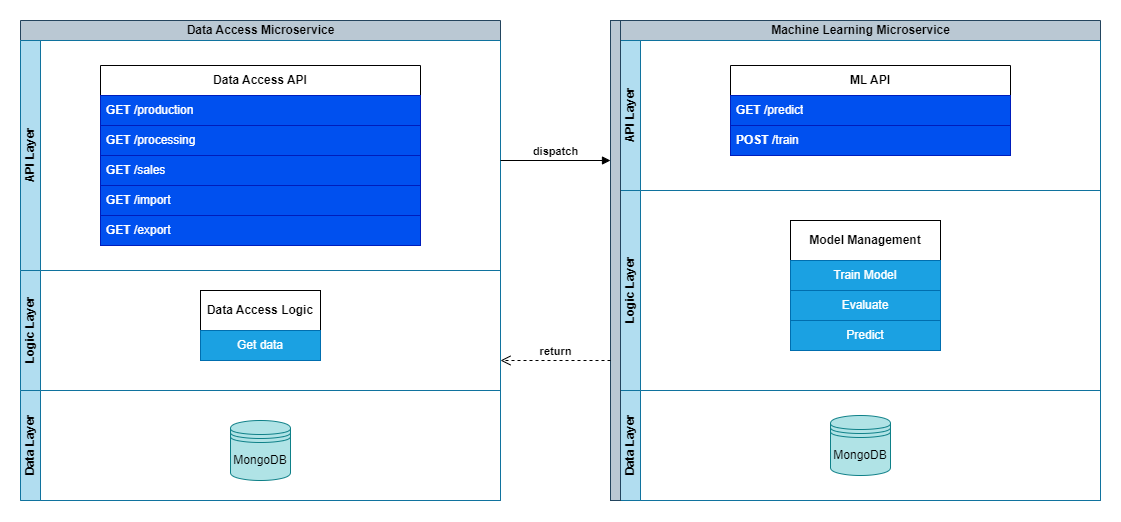

The diagram above was exported from draw.io. Its source (the exported page's mxGraphModel, read from the mxfile embedded in the PNG):
<mxGraphModel dx="1393" dy="783" grid="1" gridSize="10" guides="1" tooltips="1" connect="1" arrows="1" fold="1" page="1" pageScale="1" pageWidth="827" pageHeight="1169" math="0" shadow="0">
  <root>
    <mxCell id="0" />
    <mxCell id="1" parent="0" />
    <mxCell id="ZqqeLs3uarnLuNK7g-ZK-52" value="Data Access Microservice" style="swimlane;childLayout=stackLayout;resizeParent=1;resizeParentMax=0;horizontal=1;startSize=20;horizontalStack=0;html=1;fillStyle=solid;fillColor=#bac8d3;strokeColor=#23445d;" vertex="1" parent="1">
      <mxGeometry x="30" y="40" width="480" height="480" as="geometry" />
    </mxCell>
    <mxCell id="ZqqeLs3uarnLuNK7g-ZK-53" value="API Layer" style="swimlane;startSize=20;horizontal=0;html=1;fillColor=#b1ddf0;glass=0;swimlaneLine=1;shadow=0;strokeColor=#10739e;" vertex="1" parent="ZqqeLs3uarnLuNK7g-ZK-52">
      <mxGeometry y="20" width="480" height="230" as="geometry" />
    </mxCell>
    <mxCell id="ZqqeLs3uarnLuNK7g-ZK-7" value="Data Access API" style="swimlane;fontStyle=1;childLayout=stackLayout;horizontal=1;startSize=30;horizontalStack=0;resizeParent=1;resizeParentMax=0;resizeLast=0;collapsible=1;marginBottom=0;whiteSpace=wrap;html=1;" vertex="1" parent="ZqqeLs3uarnLuNK7g-ZK-53">
      <mxGeometry x="80" y="25" width="320" height="180" as="geometry">
        <mxRectangle x="50" y="100" width="60" height="30" as="alternateBounds" />
      </mxGeometry>
    </mxCell>
    <mxCell id="ZqqeLs3uarnLuNK7g-ZK-8" value="&lt;b&gt;GET&lt;/b&gt; /production" style="text;strokeColor=#001DBC;fillColor=#0050ef;align=left;verticalAlign=middle;spacingLeft=4;spacingRight=4;overflow=hidden;points=[[0,0.5],[1,0.5]];portConstraint=eastwest;rotatable=0;whiteSpace=wrap;html=1;fontStyle=0;fontColor=#ffffff;" vertex="1" parent="ZqqeLs3uarnLuNK7g-ZK-7">
      <mxGeometry y="30" width="320" height="30" as="geometry" />
    </mxCell>
    <mxCell id="ZqqeLs3uarnLuNK7g-ZK-9" value="&lt;b&gt;GET&lt;/b&gt; /processing" style="text;strokeColor=#001DBC;fillColor=#0050ef;align=left;verticalAlign=middle;spacingLeft=4;spacingRight=4;overflow=hidden;points=[[0,0.5],[1,0.5]];portConstraint=eastwest;rotatable=0;whiteSpace=wrap;html=1;fontStyle=0;fontColor=#ffffff;" vertex="1" parent="ZqqeLs3uarnLuNK7g-ZK-7">
      <mxGeometry y="60" width="320" height="30" as="geometry" />
    </mxCell>
    <mxCell id="ZqqeLs3uarnLuNK7g-ZK-14" value="&lt;b&gt;GET&lt;/b&gt; /sales" style="text;strokeColor=#001DBC;fillColor=#0050ef;align=left;verticalAlign=middle;spacingLeft=4;spacingRight=4;overflow=hidden;points=[[0,0.5],[1,0.5]];portConstraint=eastwest;rotatable=0;whiteSpace=wrap;html=1;fontStyle=0;fontColor=#ffffff;" vertex="1" parent="ZqqeLs3uarnLuNK7g-ZK-7">
      <mxGeometry y="90" width="320" height="30" as="geometry" />
    </mxCell>
    <mxCell id="ZqqeLs3uarnLuNK7g-ZK-15" value="&lt;b&gt;GET&lt;/b&gt; /import" style="text;strokeColor=#001DBC;fillColor=#0050ef;align=left;verticalAlign=middle;spacingLeft=4;spacingRight=4;overflow=hidden;points=[[0,0.5],[1,0.5]];portConstraint=eastwest;rotatable=0;whiteSpace=wrap;html=1;fontStyle=0;fontColor=#ffffff;" vertex="1" parent="ZqqeLs3uarnLuNK7g-ZK-7">
      <mxGeometry y="120" width="320" height="30" as="geometry" />
    </mxCell>
    <mxCell id="ZqqeLs3uarnLuNK7g-ZK-10" value="&lt;b&gt;GET&lt;/b&gt; /export" style="text;strokeColor=#001DBC;fillColor=#0050ef;align=left;verticalAlign=middle;spacingLeft=4;spacingRight=4;overflow=hidden;points=[[0,0.5],[1,0.5]];portConstraint=eastwest;rotatable=0;whiteSpace=wrap;html=1;fontStyle=0;fontColor=#ffffff;" vertex="1" parent="ZqqeLs3uarnLuNK7g-ZK-7">
      <mxGeometry y="150" width="320" height="30" as="geometry" />
    </mxCell>
    <mxCell id="ZqqeLs3uarnLuNK7g-ZK-54" value="Logic Layer" style="swimlane;startSize=20;horizontal=0;html=1;fillColor=#b1ddf0;strokeColor=#10739e;" vertex="1" parent="ZqqeLs3uarnLuNK7g-ZK-52">
      <mxGeometry y="250" width="480" height="120" as="geometry" />
    </mxCell>
    <mxCell id="ZqqeLs3uarnLuNK7g-ZK-47" value="" style="group;fontStyle=0" vertex="1" connectable="0" parent="ZqqeLs3uarnLuNK7g-ZK-54">
      <mxGeometry x="180" y="20" width="120" height="70" as="geometry" />
    </mxCell>
    <mxCell id="ZqqeLs3uarnLuNK7g-ZK-37" value="Data Access Logic" style="rounded=0;whiteSpace=wrap;html=1;fontStyle=1" vertex="1" parent="ZqqeLs3uarnLuNK7g-ZK-47">
      <mxGeometry width="120" height="40" as="geometry" />
    </mxCell>
    <mxCell id="ZqqeLs3uarnLuNK7g-ZK-42" value="Get data" style="rounded=0;whiteSpace=wrap;html=1;fillColor=#1ba1e2;strokeColor=#006EAF;fontColor=#ffffff;" vertex="1" parent="ZqqeLs3uarnLuNK7g-ZK-47">
      <mxGeometry y="40" width="120" height="30" as="geometry" />
    </mxCell>
    <mxCell id="ZqqeLs3uarnLuNK7g-ZK-86" value="Data Layer" style="swimlane;startSize=20;horizontal=0;html=1;fillColor=#b1ddf0;strokeColor=#10739e;" vertex="1" parent="ZqqeLs3uarnLuNK7g-ZK-52">
      <mxGeometry y="370" width="480" height="110" as="geometry" />
    </mxCell>
    <mxCell id="ZqqeLs3uarnLuNK7g-ZK-104" value="" style="group" vertex="1" connectable="0" parent="ZqqeLs3uarnLuNK7g-ZK-86">
      <mxGeometry x="210" y="30" width="60" height="60" as="geometry" />
    </mxCell>
    <mxCell id="ZqqeLs3uarnLuNK7g-ZK-103" value="" style="shape=datastore;whiteSpace=wrap;html=1;fillColor=#b0e3e6;strokeColor=#0e8088;" vertex="1" parent="ZqqeLs3uarnLuNK7g-ZK-104">
      <mxGeometry width="60" height="60" as="geometry" />
    </mxCell>
    <mxCell id="ZqqeLs3uarnLuNK7g-ZK-6" value="MongoDB" style="text;html=1;align=center;verticalAlign=middle;whiteSpace=wrap;rounded=0;fontStyle=0" vertex="1" parent="ZqqeLs3uarnLuNK7g-ZK-104">
      <mxGeometry y="25" width="60" height="30" as="geometry" />
    </mxCell>
    <mxCell id="ZqqeLs3uarnLuNK7g-ZK-56" value="Machine Learning Microservice" style="swimlane;childLayout=stackLayout;resizeParent=1;resizeParentMax=0;horizontal=1;startSize=20;horizontalStack=0;html=1;fillColor=#bac8d3;strokeColor=#23445d;" vertex="1" parent="1">
      <mxGeometry x="630" y="40" width="480" height="480" as="geometry">
        <mxRectangle x="630" y="40" width="210" height="30" as="alternateBounds" />
      </mxGeometry>
    </mxCell>
    <mxCell id="ZqqeLs3uarnLuNK7g-ZK-57" value="API Layer" style="swimlane;startSize=20;horizontal=0;html=1;fillColor=#b1ddf0;glass=0;swimlaneLine=1;shadow=0;strokeColor=#10739e;" vertex="1" parent="ZqqeLs3uarnLuNK7g-ZK-56">
      <mxGeometry y="20" width="480" height="150" as="geometry" />
    </mxCell>
    <mxCell id="ZqqeLs3uarnLuNK7g-ZK-26" value="ML API" style="swimlane;fontStyle=1;childLayout=stackLayout;horizontal=1;startSize=30;horizontalStack=0;resizeParent=1;resizeParentMax=0;resizeLast=0;collapsible=1;marginBottom=0;whiteSpace=wrap;html=1;" vertex="1" parent="ZqqeLs3uarnLuNK7g-ZK-57">
      <mxGeometry x="110" y="25" width="280" height="90" as="geometry">
        <mxRectangle x="50" y="100" width="60" height="30" as="alternateBounds" />
      </mxGeometry>
    </mxCell>
    <mxCell id="ZqqeLs3uarnLuNK7g-ZK-27" value="&lt;b&gt;GET&lt;/b&gt; /predict" style="text;strokeColor=#001DBC;fillColor=#0050ef;align=left;verticalAlign=middle;spacingLeft=4;spacingRight=4;overflow=hidden;points=[[0,0.5],[1,0.5]];portConstraint=eastwest;rotatable=0;whiteSpace=wrap;html=1;fontStyle=0;fontColor=#ffffff;" vertex="1" parent="ZqqeLs3uarnLuNK7g-ZK-26">
      <mxGeometry y="30" width="280" height="30" as="geometry" />
    </mxCell>
    <mxCell id="ZqqeLs3uarnLuNK7g-ZK-28" value="&lt;b&gt;POST&lt;/b&gt; /train" style="text;strokeColor=#001DBC;fillColor=#0050ef;align=left;verticalAlign=middle;spacingLeft=4;spacingRight=4;overflow=hidden;points=[[0,0.5],[1,0.5]];portConstraint=eastwest;rotatable=0;whiteSpace=wrap;html=1;fontStyle=0;fontColor=#ffffff;" vertex="1" parent="ZqqeLs3uarnLuNK7g-ZK-26">
      <mxGeometry y="60" width="280" height="30" as="geometry" />
    </mxCell>
    <mxCell id="ZqqeLs3uarnLuNK7g-ZK-64" value="Logic Layer" style="swimlane;startSize=20;horizontal=0;html=1;fillColor=#b1ddf0;strokeColor=#10739e;" vertex="1" parent="ZqqeLs3uarnLuNK7g-ZK-56">
      <mxGeometry y="170" width="480" height="200" as="geometry" />
    </mxCell>
    <mxCell id="ZqqeLs3uarnLuNK7g-ZK-46" value="" style="group;fontStyle=1" vertex="1" connectable="0" parent="ZqqeLs3uarnLuNK7g-ZK-64">
      <mxGeometry x="170" y="30" width="150" height="130" as="geometry" />
    </mxCell>
    <mxCell id="ZqqeLs3uarnLuNK7g-ZK-38" value="Model Management" style="rounded=0;whiteSpace=wrap;html=1;fontStyle=1" vertex="1" parent="ZqqeLs3uarnLuNK7g-ZK-46">
      <mxGeometry width="150" height="40" as="geometry" />
    </mxCell>
    <mxCell id="ZqqeLs3uarnLuNK7g-ZK-43" value="Train Model" style="rounded=0;whiteSpace=wrap;html=1;fillColor=#1ba1e2;strokeColor=#006EAF;fontColor=#ffffff;fontStyle=0" vertex="1" parent="ZqqeLs3uarnLuNK7g-ZK-46">
      <mxGeometry y="40" width="150" height="30" as="geometry" />
    </mxCell>
    <mxCell id="ZqqeLs3uarnLuNK7g-ZK-44" value="Evaluate" style="rounded=0;whiteSpace=wrap;html=1;fillColor=#1ba1e2;strokeColor=#006EAF;fontColor=#ffffff;" vertex="1" parent="ZqqeLs3uarnLuNK7g-ZK-46">
      <mxGeometry y="70" width="150" height="30" as="geometry" />
    </mxCell>
    <mxCell id="ZqqeLs3uarnLuNK7g-ZK-45" value="Predict" style="rounded=0;whiteSpace=wrap;html=1;fillColor=#1ba1e2;strokeColor=#006EAF;fontColor=#ffffff;" vertex="1" parent="ZqqeLs3uarnLuNK7g-ZK-46">
      <mxGeometry y="100" width="150" height="30" as="geometry" />
    </mxCell>
    <mxCell id="ZqqeLs3uarnLuNK7g-ZK-90" value="Data Layer" style="swimlane;startSize=20;horizontal=0;html=1;fillColor=#b1ddf0;strokeColor=#10739e;" vertex="1" parent="ZqqeLs3uarnLuNK7g-ZK-56">
      <mxGeometry y="370" width="480" height="110" as="geometry">
        <mxRectangle y="370" width="480" height="30" as="alternateBounds" />
      </mxGeometry>
    </mxCell>
    <mxCell id="ZqqeLs3uarnLuNK7g-ZK-105" value="" style="group" vertex="1" connectable="0" parent="ZqqeLs3uarnLuNK7g-ZK-90">
      <mxGeometry x="210" y="25" width="60" height="60" as="geometry" />
    </mxCell>
    <mxCell id="ZqqeLs3uarnLuNK7g-ZK-106" value="" style="shape=datastore;whiteSpace=wrap;html=1;fillColor=#b0e3e6;strokeColor=#0e8088;" vertex="1" parent="ZqqeLs3uarnLuNK7g-ZK-105">
      <mxGeometry width="60" height="60" as="geometry" />
    </mxCell>
    <mxCell id="ZqqeLs3uarnLuNK7g-ZK-107" value="MongoDB" style="text;html=1;align=center;verticalAlign=middle;whiteSpace=wrap;rounded=0;fontStyle=0" vertex="1" parent="ZqqeLs3uarnLuNK7g-ZK-105">
      <mxGeometry y="25" width="60" height="30" as="geometry" />
    </mxCell>
    <mxCell id="ZqqeLs3uarnLuNK7g-ZK-100" value="" style="html=1;points=[[0,0,0,0,5],[0,1,0,0,-5],[1,0,0,0,5],[1,1,0,0,-5]];perimeter=orthogonalPerimeter;outlineConnect=0;targetShapes=umlLifeline;portConstraint=eastwest;newEdgeStyle={&quot;curved&quot;:0,&quot;rounded&quot;:0};fillColor=#bac8d3;strokeColor=#23445d;" vertex="1" parent="1">
      <mxGeometry x="620" y="40" width="10" height="480" as="geometry" />
    </mxCell>
    <mxCell id="ZqqeLs3uarnLuNK7g-ZK-101" value="dispatch" style="html=1;verticalAlign=bottom;endArrow=block;curved=0;rounded=0;fontStyle=1" edge="1" target="ZqqeLs3uarnLuNK7g-ZK-100" parent="1">
      <mxGeometry relative="1" as="geometry">
        <mxPoint x="510" y="180" as="sourcePoint" />
        <mxPoint x="610" y="250" as="targetPoint" />
      </mxGeometry>
    </mxCell>
    <mxCell id="ZqqeLs3uarnLuNK7g-ZK-102" value="return" style="html=1;verticalAlign=bottom;endArrow=open;dashed=1;endSize=8;curved=0;rounded=0;entryX=1;entryY=0.75;entryDx=0;entryDy=0;fontStyle=1" edge="1" source="ZqqeLs3uarnLuNK7g-ZK-100" parent="1" target="ZqqeLs3uarnLuNK7g-ZK-54">
      <mxGeometry x="0.0031" relative="1" as="geometry">
        <mxPoint x="510" y="515" as="targetPoint" />
        <mxPoint as="offset" />
      </mxGeometry>
    </mxCell>
  </root>
</mxGraphModel>